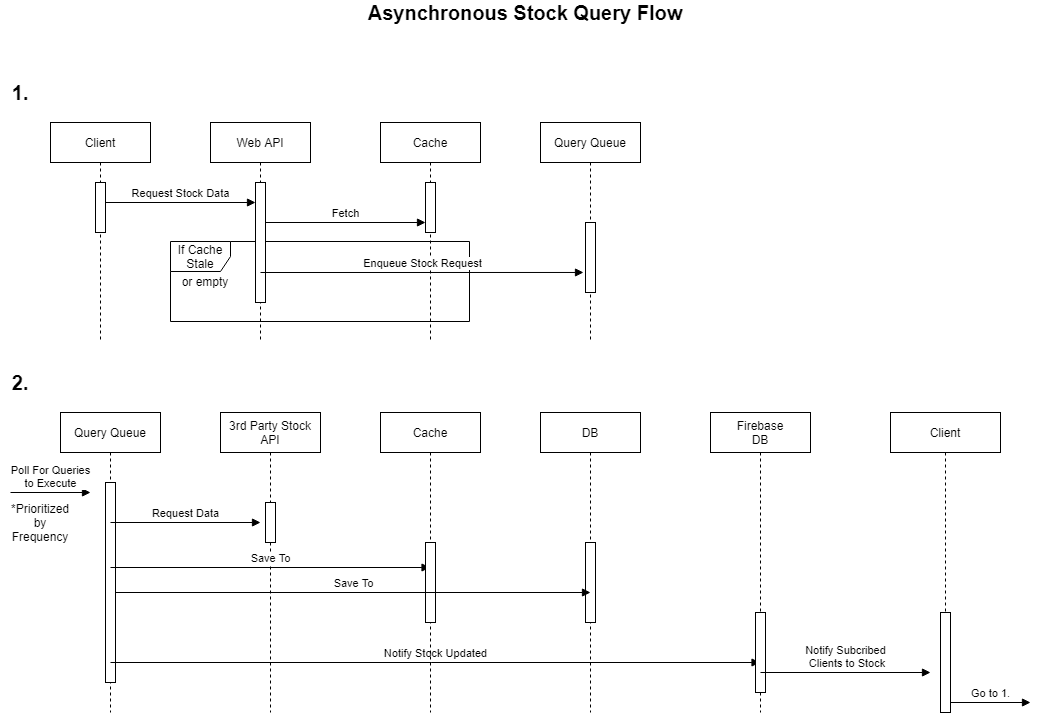

The diagram above was exported from draw.io. Its source (the exported page's mxGraphModel, read from the mxfile embedded in the PNG):
<mxGraphModel dx="1422" dy="882" grid="1" gridSize="10" guides="1" tooltips="1" connect="1" arrows="1" fold="1" page="1" pageScale="1" pageWidth="850" pageHeight="1100" math="0" shadow="0">
  <root>
    <mxCell id="0" />
    <mxCell id="1" parent="0" />
    <mxCell id="lgzwP22SohAf53e0dvlS-24" value="3rd Party Stock API" style="shape=umlLifeline;perimeter=lifelinePerimeter;whiteSpace=wrap;html=1;container=1;collapsible=0;recursiveResize=0;outlineConnect=0;" parent="1" vertex="1">
      <mxGeometry x="230" y="480" width="100" height="300" as="geometry" />
    </mxCell>
    <mxCell id="lgzwP22SohAf53e0dvlS-35" value="" style="html=1;points=[];perimeter=orthogonalPerimeter;" parent="lgzwP22SohAf53e0dvlS-24" vertex="1">
      <mxGeometry x="45" y="90" width="10" height="40" as="geometry" />
    </mxCell>
    <mxCell id="lgzwP22SohAf53e0dvlS-15" value="If Cache Stale" style="shape=umlFrame;whiteSpace=wrap;html=1;" parent="1" vertex="1">
      <mxGeometry x="180" y="309" width="299" height="80" as="geometry" />
    </mxCell>
    <mxCell id="lgzwP22SohAf53e0dvlS-1" value="Client" style="shape=umlLifeline;perimeter=lifelinePerimeter;whiteSpace=wrap;html=1;container=1;collapsible=0;recursiveResize=0;outlineConnect=0;" parent="1" vertex="1">
      <mxGeometry x="60" y="190" width="100" height="220" as="geometry" />
    </mxCell>
    <mxCell id="lgzwP22SohAf53e0dvlS-9" value="" style="html=1;points=[];perimeter=orthogonalPerimeter;" parent="lgzwP22SohAf53e0dvlS-1" vertex="1">
      <mxGeometry x="45" y="60" width="10" height="50" as="geometry" />
    </mxCell>
    <mxCell id="lgzwP22SohAf53e0dvlS-2" value="Web API" style="shape=umlLifeline;perimeter=lifelinePerimeter;whiteSpace=wrap;html=1;container=1;collapsible=0;recursiveResize=0;outlineConnect=0;" parent="1" vertex="1">
      <mxGeometry x="220" y="190" width="100" height="220" as="geometry" />
    </mxCell>
    <mxCell id="lgzwP22SohAf53e0dvlS-10" value="" style="html=1;points=[];perimeter=orthogonalPerimeter;" parent="lgzwP22SohAf53e0dvlS-2" vertex="1">
      <mxGeometry x="45" y="60" width="10" height="120" as="geometry" />
    </mxCell>
    <mxCell id="lgzwP22SohAf53e0dvlS-5" value="Cache" style="shape=umlLifeline;perimeter=lifelinePerimeter;whiteSpace=wrap;html=1;container=1;collapsible=0;recursiveResize=0;outlineConnect=0;" parent="1" vertex="1">
      <mxGeometry x="390" y="190" width="100" height="220" as="geometry" />
    </mxCell>
    <mxCell id="lgzwP22SohAf53e0dvlS-13" value="" style="html=1;points=[];perimeter=orthogonalPerimeter;" parent="lgzwP22SohAf53e0dvlS-5" vertex="1">
      <mxGeometry x="45" y="60" width="10" height="50" as="geometry" />
    </mxCell>
    <mxCell id="lgzwP22SohAf53e0dvlS-6" value="Query Queue" style="shape=umlLifeline;perimeter=lifelinePerimeter;whiteSpace=wrap;html=1;container=1;collapsible=0;recursiveResize=0;outlineConnect=0;" parent="1" vertex="1">
      <mxGeometry x="550" y="190" width="100" height="220" as="geometry" />
    </mxCell>
    <mxCell id="lgzwP22SohAf53e0dvlS-18" value="" style="html=1;points=[];perimeter=orthogonalPerimeter;" parent="lgzwP22SohAf53e0dvlS-6" vertex="1">
      <mxGeometry x="45" y="100" width="10" height="70" as="geometry" />
    </mxCell>
    <mxCell id="lgzwP22SohAf53e0dvlS-11" value="Request Stock Data" style="html=1;verticalAlign=bottom;endArrow=block;" parent="1" edge="1">
      <mxGeometry width="80" relative="1" as="geometry">
        <mxPoint x="115" y="270" as="sourcePoint" />
        <mxPoint x="265" y="270" as="targetPoint" />
      </mxGeometry>
    </mxCell>
    <mxCell id="lgzwP22SohAf53e0dvlS-19" value="Fetch" style="html=1;verticalAlign=bottom;endArrow=block;" parent="1" edge="1">
      <mxGeometry width="80" relative="1" as="geometry">
        <mxPoint x="275" y="290" as="sourcePoint" />
        <mxPoint x="435" y="290" as="targetPoint" />
      </mxGeometry>
    </mxCell>
    <mxCell id="lgzwP22SohAf53e0dvlS-20" value="Enqueue Stock Request" style="html=1;verticalAlign=bottom;endArrow=block;entryX=-0.2;entryY=0.714;entryDx=0;entryDy=0;entryPerimeter=0;exitX=0.5;exitY=0.75;exitDx=0;exitDy=0;exitPerimeter=0;" parent="1" source="lgzwP22SohAf53e0dvlS-10" target="lgzwP22SohAf53e0dvlS-18" edge="1">
      <mxGeometry width="80" relative="1" as="geometry">
        <mxPoint x="280" y="340" as="sourcePoint" />
        <mxPoint x="350" y="340" as="targetPoint" />
      </mxGeometry>
    </mxCell>
    <mxCell id="lgzwP22SohAf53e0dvlS-21" value="&lt;font style=&quot;font-size: 20px&quot;&gt;&lt;b&gt;Asynchronous Stock Query Flow&lt;/b&gt;&lt;/font&gt;" style="text;html=1;strokeColor=none;fillColor=none;align=center;verticalAlign=middle;whiteSpace=wrap;rounded=0;" parent="1" vertex="1">
      <mxGeometry x="300" y="70" width="470" height="20" as="geometry" />
    </mxCell>
    <mxCell id="lgzwP22SohAf53e0dvlS-22" value="Query Queue" style="shape=umlLifeline;perimeter=lifelinePerimeter;whiteSpace=wrap;html=1;container=1;collapsible=0;recursiveResize=0;outlineConnect=0;" parent="1" vertex="1">
      <mxGeometry x="70" y="480" width="100" height="300" as="geometry" />
    </mxCell>
    <mxCell id="lgzwP22SohAf53e0dvlS-33" value="" style="html=1;points=[];perimeter=orthogonalPerimeter;" parent="lgzwP22SohAf53e0dvlS-22" vertex="1">
      <mxGeometry x="45" y="70" width="10" height="200" as="geometry" />
    </mxCell>
    <mxCell id="lgzwP22SohAf53e0dvlS-41" value="Request Data" style="html=1;verticalAlign=bottom;endArrow=block;" parent="lgzwP22SohAf53e0dvlS-22" edge="1">
      <mxGeometry width="80" relative="1" as="geometry">
        <mxPoint x="50" y="110" as="sourcePoint" />
        <mxPoint x="200" y="110" as="targetPoint" />
      </mxGeometry>
    </mxCell>
    <mxCell id="lgzwP22SohAf53e0dvlS-42" value="Save To" style="html=1;verticalAlign=bottom;endArrow=block;" parent="lgzwP22SohAf53e0dvlS-22" edge="1">
      <mxGeometry width="80" relative="1" as="geometry">
        <mxPoint x="50" y="155" as="sourcePoint" />
        <mxPoint x="369.5" y="155" as="targetPoint" />
      </mxGeometry>
    </mxCell>
    <mxCell id="lgzwP22SohAf53e0dvlS-46" value="Notify Stock Updated" style="html=1;verticalAlign=bottom;endArrow=block;" parent="lgzwP22SohAf53e0dvlS-22" target="lgzwP22SohAf53e0dvlS-28" edge="1">
      <mxGeometry width="80" relative="1" as="geometry">
        <mxPoint x="50" y="250" as="sourcePoint" />
        <mxPoint x="130" y="250" as="targetPoint" />
      </mxGeometry>
    </mxCell>
    <mxCell id="lgzwP22SohAf53e0dvlS-26" value="Cache" style="shape=umlLifeline;perimeter=lifelinePerimeter;whiteSpace=wrap;html=1;container=1;collapsible=0;recursiveResize=0;outlineConnect=0;" parent="1" vertex="1">
      <mxGeometry x="390" y="480" width="100" height="300" as="geometry" />
    </mxCell>
    <mxCell id="lgzwP22SohAf53e0dvlS-39" value="" style="html=1;points=[];perimeter=orthogonalPerimeter;" parent="lgzwP22SohAf53e0dvlS-26" vertex="1">
      <mxGeometry x="45" y="130" width="10" height="80" as="geometry" />
    </mxCell>
    <mxCell id="lgzwP22SohAf53e0dvlS-27" value="DB" style="shape=umlLifeline;perimeter=lifelinePerimeter;whiteSpace=wrap;html=1;container=1;collapsible=0;recursiveResize=0;outlineConnect=0;" parent="1" vertex="1">
      <mxGeometry x="550" y="480" width="100" height="300" as="geometry" />
    </mxCell>
    <mxCell id="lgzwP22SohAf53e0dvlS-28" value="Firebase&lt;br&gt;DB" style="shape=umlLifeline;perimeter=lifelinePerimeter;whiteSpace=wrap;html=1;container=1;collapsible=0;recursiveResize=0;outlineConnect=0;" parent="1" vertex="1">
      <mxGeometry x="720" y="480" width="100" height="300" as="geometry" />
    </mxCell>
    <mxCell id="lgzwP22SohAf53e0dvlS-44" value="" style="html=1;points=[];perimeter=orthogonalPerimeter;" parent="lgzwP22SohAf53e0dvlS-28" vertex="1">
      <mxGeometry x="45" y="200" width="10" height="80" as="geometry" />
    </mxCell>
    <mxCell id="lgzwP22SohAf53e0dvlS-47" value="Notify Subcribed&lt;br&gt;&amp;nbsp;Clients to Stock" style="html=1;verticalAlign=bottom;endArrow=block;" parent="lgzwP22SohAf53e0dvlS-28" edge="1">
      <mxGeometry width="80" relative="1" as="geometry">
        <mxPoint x="50" y="260" as="sourcePoint" />
        <mxPoint x="220" y="260" as="targetPoint" />
      </mxGeometry>
    </mxCell>
    <mxCell id="lgzwP22SohAf53e0dvlS-29" value="Client" style="shape=umlLifeline;perimeter=lifelinePerimeter;whiteSpace=wrap;html=1;container=1;collapsible=0;recursiveResize=0;outlineConnect=0;" parent="1" vertex="1">
      <mxGeometry x="900" y="480" width="110" height="300" as="geometry" />
    </mxCell>
    <mxCell id="lgzwP22SohAf53e0dvlS-45" value="" style="html=1;points=[];perimeter=orthogonalPerimeter;" parent="lgzwP22SohAf53e0dvlS-29" vertex="1">
      <mxGeometry x="50" y="200" width="10" height="100" as="geometry" />
    </mxCell>
    <mxCell id="lgzwP22SohAf53e0dvlS-30" value="&lt;b&gt;&lt;font style=&quot;font-size: 20px&quot;&gt;1.&lt;/font&gt;&lt;/b&gt;" style="text;html=1;strokeColor=none;fillColor=none;align=center;verticalAlign=middle;whiteSpace=wrap;rounded=0;" parent="1" vertex="1">
      <mxGeometry x="10" y="150" width="40" height="20" as="geometry" />
    </mxCell>
    <mxCell id="lgzwP22SohAf53e0dvlS-31" value="&lt;b&gt;&lt;font style=&quot;font-size: 20px&quot;&gt;2.&lt;/font&gt;&lt;/b&gt;" style="text;html=1;strokeColor=none;fillColor=none;align=center;verticalAlign=middle;whiteSpace=wrap;rounded=0;" parent="1" vertex="1">
      <mxGeometry x="10" y="440" width="40" height="20" as="geometry" />
    </mxCell>
    <mxCell id="lgzwP22SohAf53e0dvlS-32" value="Poll For Queries&lt;br&gt;to Execute" style="html=1;verticalAlign=bottom;endArrow=block;" parent="1" edge="1">
      <mxGeometry width="80" relative="1" as="geometry">
        <mxPoint x="20" y="560" as="sourcePoint" />
        <mxPoint x="100" y="560" as="targetPoint" />
      </mxGeometry>
    </mxCell>
    <mxCell id="lgzwP22SohAf53e0dvlS-34" value="*Prioritized by Frequency" style="text;html=1;strokeColor=none;fillColor=none;align=center;verticalAlign=middle;whiteSpace=wrap;rounded=0;" parent="1" vertex="1">
      <mxGeometry x="30" y="580" width="40" height="20" as="geometry" />
    </mxCell>
    <mxCell id="lgzwP22SohAf53e0dvlS-40" value="" style="html=1;points=[];perimeter=orthogonalPerimeter;" parent="1" vertex="1">
      <mxGeometry x="595" y="610" width="10" height="80" as="geometry" />
    </mxCell>
    <mxCell id="lgzwP22SohAf53e0dvlS-43" value="Save To" style="html=1;verticalAlign=bottom;endArrow=block;" parent="1" source="lgzwP22SohAf53e0dvlS-33" edge="1">
      <mxGeometry width="80" relative="1" as="geometry">
        <mxPoint x="150" y="660" as="sourcePoint" />
        <mxPoint x="600" y="660" as="targetPoint" />
      </mxGeometry>
    </mxCell>
    <mxCell id="lgzwP22SohAf53e0dvlS-48" value="Go to 1." style="html=1;verticalAlign=bottom;endArrow=block;" parent="1" edge="1">
      <mxGeometry width="80" relative="1" as="geometry">
        <mxPoint x="960" y="770" as="sourcePoint" />
        <mxPoint x="1040" y="770" as="targetPoint" />
      </mxGeometry>
    </mxCell>
    <mxCell id="lgzwP22SohAf53e0dvlS-49" value="or empty" style="text;html=1;strokeColor=none;fillColor=none;align=center;verticalAlign=middle;whiteSpace=wrap;rounded=0;" parent="1" vertex="1">
      <mxGeometry x="190" y="339" width="50" height="20" as="geometry" />
    </mxCell>
  </root>
</mxGraphModel>